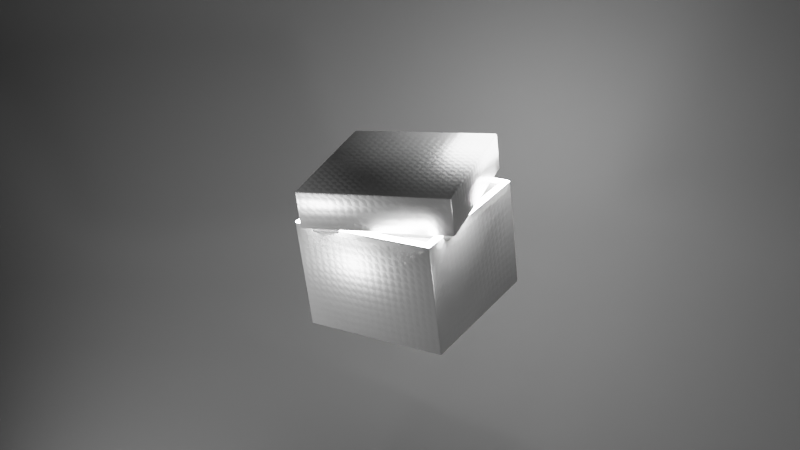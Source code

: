 # Source: Package.blend  (saved by Blender 2.80.50; exported with 4.5.12 LTS)
import bpy
from mathutils import Matrix  # noqa: F401  (used for matrix-valued properties, if any)

bpy.ops.wm.read_factory_settings(use_empty=True)
scene = bpy.context.scene
scene.name = 'Scene'

# ---- collections
col_collection = bpy.data.collections.new('Collection'); scene.collection.children.link(col_collection)

# ---- images (referenced by path relative to the original .blend; pixels are not part of the script)
import os
ASSET_DIR = os.environ.get("B2B_ASSET_DIR", "")  # directory of the original .blend (textures are referenced by path, not embedded)
HERE = os.path.dirname(os.path.abspath(__file__))  # packed textures are extracted next to this script under _unpacked/

def load_image(name, relpath, width, height, colorspace="sRGB"):
    """Load a texture the original file referenced (path relative to the .blend, or extracted next to this script)."""
    p = next((c for c in (os.path.join(HERE, relpath), os.path.join(ASSET_DIR, relpath)) if relpath and os.path.exists(c)), "")
    if p:
        img = bpy.data.images.load(p, check_existing=True)
        img.name = name
    else:  # same state as the original file: an image datablock whose file is absent (Cycles renders it pink)
        img = bpy.data.images.new(name, width, height)
        img.source = "FILE"
        img.filepath = "//" + (relpath or name)
    img.colorspace_settings.name = colorspace
    return img
img_stickertex_jpg = load_image('StickerTex.jpg', 'StickerTex.jpg', 1024, 1024, 'sRGB')

# ---- materials (node trees are filled in below, after node groups)
mat_material_001 = bpy.data.materials.new('Material.001')
mat_material_001.use_transparent_shadow = False
mat_material_001.roughness = 0.25
mat_emit = bpy.data.materials.new('Emit')
mat_emit.use_transparent_shadow = False
mat_emit.roughness = 0.25
mat_material = bpy.data.materials.new('Material')
mat_material.use_transparent_shadow = False
mat_material.roughness = 0.25

# ---- material node trees
mat_material_001.use_nodes = True; mat_material_001.node_tree.nodes.clear()
_N = mat_material_001.node_tree.nodes; _L = mat_material_001.node_tree.links
n0 = _N.new('ShaderNodeOutputMaterial'); n0.name = 'Material Output'; n0.location = (915, 300)
n1 = _N.new('ShaderNodeBsdfPrincipled'); n1.name = 'Principled BSDF'; n1.location = (625, 300)
n1.distribution = 'GGX'
n1.subsurface_method = 'BURLEY'
n1.inputs[3].default_value = 1.45
n2 = _N.new('ShaderNodeValToRGB'); n2.name = 'ColorRamp'; n2.location = (-306, 132)
n2.color_ramp.interpolation = 'CONSTANT'
while len(n2.color_ramp.elements) > 1: n2.color_ramp.elements.remove(n2.color_ramp.elements[-1])
n2.color_ramp.elements[0].position = 0.0; n2.color_ramp.elements[0].color = (0.0, 0.0, 0.0, 1.0)
_e = n2.color_ramp.elements.new(0.2727); _e.color = (1.0, 1.0, 1.0, 1.0)
n3 = _N.new('ShaderNodeBump'); n3.name = 'Bump'; n3.location = (205, -41)
n3.invert = True
n3.inputs[0].default_value = 0.03455
n3.inputs[1].default_value = 1.0
n3.inputs[2].default_value = 1.0
n4 = _N.new('ShaderNodeTexCoord'); n4.name = 'Texture Coordinate'; n4.location = (-625, -252)
n5 = _N.new('ShaderNodeMapping'); n5.name = 'Mapping'; n5.location = (-353, -189)
n6 = _N.new('ShaderNodeTexMagic'); n6.name = 'Magic Texture'; n6.location = (15, -235)
n6.inputs[1].default_value = 6.3
n7 = _N.new('ShaderNodeTexCoord'); n7.name = 'Texture Coordinate.001'; n7.location = (-1236, 233)
n8 = _N.new('ShaderNodeMapping'); n8.name = 'Mapping.001'; n8.location = (-1016, 259)
n9 = _N.new('ShaderNodeTexImage'); n9.name = 'Image Texture'; n9.location = (-590, 257)
n9.image = img_stickertex_jpg
n10 = _N.new('ShaderNodeBump'); n10.name = 'Bump.001'; n10.location = (41, 64)
n10.inputs[0].default_value = 0.6364
n10.inputs[1].default_value = 0.05
n10.inputs[2].default_value = 1.0
n11 = _N.new('ShaderNodeValToRGB'); n11.name = 'ColorRamp.001'; n11.location = (1, 425)
while len(n11.color_ramp.elements) > 1: n11.color_ramp.elements.remove(n11.color_ramp.elements[-1])
n11.color_ramp.elements[0].position = 0.0; n11.color_ramp.elements[0].color = (0.2219, 0.2219, 0.2219, 1.0)
_e = n11.color_ramp.elements.new(1.0); _e.color = (0.8411, 0.8411, 0.8411, 1.0)
n12 = _N.new('ShaderNodeInvert'); n12.name = 'Invert'; n12.location = (265, 195)
_L.new(n1.outputs[0], n0.inputs[0])
_L.new(n5.outputs[0], n6.inputs[0])
_L.new(n3.outputs[0], n1.inputs[5])
_L.new(n4.outputs[3], n5.inputs[0])
_L.new(n7.outputs[2], n8.inputs[0])
_L.new(n8.outputs[0], n9.inputs[0])
_L.new(n9.outputs[0], n2.inputs[0])
_L.new(n10.outputs[0], n3.inputs[4])
_L.new(n2.outputs[0], n10.inputs[3])
_L.new(n6.outputs[0], n3.inputs[3])
_L.new(n9.outputs[0], n11.inputs[0])
_L.new(n11.outputs[0], n1.inputs[0])
_L.new(n11.outputs[0], n1.inputs[2])
_L.new(n9.outputs[0], n12.inputs[1])
_L.new(n12.outputs[0], n1.inputs[1])
n0.is_active_output = True
mat_emit.use_nodes = True; mat_emit.node_tree.nodes.clear()
_N = mat_emit.node_tree.nodes; _L = mat_emit.node_tree.links
n0 = _N.new('ShaderNodeOutputMaterial'); n0.name = 'Material Output'; n0.location = (300, 300)
n1 = _N.new('ShaderNodeEmission'); n1.name = 'Emission'; n1.location = (10, 300)
n1.inputs[1].default_value = 80.0
_L.new(n1.outputs[0], n0.inputs[0])
n0.is_active_output = True
mat_material.use_nodes = True; mat_material.node_tree.nodes.clear()
_N = mat_material.node_tree.nodes; _L = mat_material.node_tree.links
n0 = _N.new('ShaderNodeOutputMaterial'); n0.name = 'Material Output'; n0.location = (300, 300)
n1 = _N.new('ShaderNodeBsdfPrincipled'); n1.name = 'Principled BSDF'; n1.location = (10, 300)
n1.distribution = 'GGX'
n1.subsurface_method = 'BURLEY'
n1.inputs[0].default_value = (0.08406, 0.08406, 0.08406, 1.0)
n1.inputs[2].default_value = 1.0
n1.inputs[3].default_value = 1.45
n1.inputs[13].default_value = 0.0
_L.new(n1.outputs[0], n0.inputs[0])
n0.is_active_output = True

# ---- world
world_world = bpy.data.worlds.new('World'); scene.world = world_world
world_world.use_nodes = True; world_world.node_tree.nodes.clear()
_N = world_world.node_tree.nodes; _L = world_world.node_tree.links
n0 = _N.new('ShaderNodeOutputWorld'); n0.name = 'World Output'; n0.location = (300, 300)
n1 = _N.new('ShaderNodeBackground'); n1.name = 'Background'; n1.location = (10, 300)
n1.inputs[0].default_value = (0.05088, 0.05088, 0.05088, 1.0)
_L.new(n1.outputs[0], n0.inputs[0])
n0.is_active_output = True
world_world.color = (0.05088, 0.05088, 0.05088)
world_world.use_sun_shadow = False
world_world.sun_shadow_jitter_overblur = 0.0

# ---- cameras
cam_camera_001 = bpy.data.cameras.new('Camera.001')
cam_camera_001.dof.focus_distance = 0.0
cam_camera_001.dof.aperture_fstop = 0.1

# ---- lights
light_point = bpy.data.lights.new('Point', 'POINT')
light_point.transmission_factor = 0.0
light_point.energy = 1000.0
light_point.shadow_buffer_clip_start = 0.5
light_point.shadow_soft_size = 1.12
light_point.shadow_maximum_resolution = 0.006
light_point.use_absolute_resolution = True
light_area = bpy.data.lights.new('Area', 'AREA')
light_area.transmission_factor = 0.0
light_area.energy = 785.4
light_area.shadow_buffer_clip_start = 0.5
light_area.shadow_soft_size = 1.0
light_area.shadow_maximum_resolution = 0.006
light_area.use_absolute_resolution = True
light_area.size = 1.0
light_area.size_y = 1.0
light_area_001 = bpy.data.lights.new('Area.001', 'AREA')
light_area_001.transmission_factor = 0.0
light_area_001.energy = 785.4
light_area_001.shadow_buffer_clip_start = 0.5
light_area_001.shadow_soft_size = 1.0
light_area_001.shadow_maximum_resolution = 0.006
light_area_001.use_absolute_resolution = True
light_area_001.size = 1.0
light_area_001.size_y = 1.0
light_area_002 = bpy.data.lights.new('Area.002', 'AREA')
light_area_002.transmission_factor = 0.0
light_area_002.energy = 785.4
light_area_002.shadow_buffer_clip_start = 0.5
light_area_002.shadow_soft_size = 1.0
light_area_002.shadow_maximum_resolution = 0.006
light_area_002.use_absolute_resolution = True
light_area_002.size = 1.0
light_area_002.size_y = 1.0

# ---- meshes
me_cube = bpy.data.meshes.new('Cube')
me_cube.from_pydata([(-1.0, -1.0, -1.0), (-1.0, 1.0, -1.0), (1.0, -1.0, -1.0), (1.0, 1.0, -1.0), (-1.0, -1.0, 0.5), (-1.0, 1.0, 0.5), (1.0, 1.0, 0.5), (1.0, -1.0, 0.5), (-0.9, -0.9, 0.5), (-0.9, 0.9, 0.5), (0.9, 0.9, 0.5), (0.9, -0.9, 0.5), (-0.9, -0.9, -0.9), (-0.9, 0.9, -0.9), (0.9, 0.9, -0.9), (0.9, -0.9, -0.9)], [], [(1, 3, 2, 0), (2, 7, 4, 0), (3, 6, 7, 2), (1, 5, 6, 3), (0, 4, 5, 1), (7, 6, 10, 11), (6, 5, 9, 10), (4, 7, 11, 8), (5, 4, 8, 9), (10, 9, 13, 14), (8, 11, 15, 12), (9, 8, 12, 13), (11, 10, 14, 15)])
me_cube.polygons.foreach_set('use_smooth', [True] * 13)
me_cube.polygons.foreach_set('material_index', [0, 0, 0, 0, 0, 1, 1, 1, 1, 0, 0, 0, 0])
_uv = me_cube.uv_layers.new(name='UVMap')
_uv.uv.foreach_set('vector', [0.2095, 0.1625, 0.162, 0.1625, 0.162, 0.1174, 0.2095, 0.1174, 0.6863, 0.06635, 0.6863, 0.2673, 0.4322, 0.2673, 0.4322, 0.06635, 0.9065, 0.06671, 0.9065, 0.2676, 0.6864, 0.2669, 0.6864, 0.06671, 0.4622, 0.6315, 0.4622, 0.9597, 0.04697, 0.9597, 0.04698, 0.6315, 0.3135, 0.306, 0.2276, 0.4296, 0.07119, 0.3209, 0.1572, 0.1972, 0.1145, 0.07231, 0.162, 0.07231, 0.1596, 0.07457, 0.1169, 0.07457, 0.162, 0.07231, 0.162, 0.1174, 0.1596, 0.1151, 0.1596, 0.07457, 0.1145, 0.1174, 0.1145, 0.07231, 0.1169, 0.07457, 0.1169, 0.1151, 0.162, 0.1174, 0.1145, 0.1174, 0.1169, 0.1151, 0.1596, 0.1151, 0.2784, 0.1129, 0.2784, 0.1534, 0.2451, 0.1534, 0.2451, 0.1129, 0.2855, 0.07231, 0.2855, 0.1129, 0.2522, 0.1129, 0.2522, 0.07231, 0.2451, 0.2346, 0.2451, 0.194, 0.2784, 0.194, 0.2784, 0.2346, 0.2451, 0.194, 0.2451, 0.1534, 0.2784, 0.1534, 0.2784, 0.194])
me_cube.materials.append(mat_material_001)
me_cube.materials.append(mat_emit)
me_cube.use_remesh_preserve_volume = False
me_cube.use_remesh_preserve_attributes = False
me_cube.use_mirror_vertex_groups = False
me_cube.update()
me_cube_002 = bpy.data.meshes.new('Cube.002')
me_cube_002.from_pydata([(-1.0, -1.0, 0.5952), (-1.0, 1.0, 0.5952), (1.0, -1.0, 0.5952), (1.0, 1.0, 0.5952), (-1.0, -1.0, 0.09525), (-1.0, 1.0, 0.09525), (1.0, 1.0, 0.09525), (1.0, -1.0, 0.09525), (-0.9, -0.9, 0.09525), (-0.9, 0.9, 0.09525), (0.9, 0.9, 0.09525), (0.9, -0.9, 0.09525), (-0.9, -0.9, -0.00475), (-0.9, 0.9, -0.00475), (0.9, 0.9, -0.00475), (0.9, -0.9, -0.00475), (-0.8, -0.8, -0.00475), (-0.8, 0.8, -0.00475), (0.8, 0.8, -0.00475), (0.8, -0.8, -0.00475), (-0.8, -0.8, 0.4952), (-0.8, 0.8, 0.4952), (0.8, 0.8, 0.4952), (0.8, -0.8, 0.4952)], [], [(4, 0, 1, 5), (5, 1, 3, 6), (6, 3, 2, 7), (7, 2, 0, 4), (3, 1, 0, 2), (5, 6, 10, 9), (7, 4, 8, 11), (4, 5, 9, 8), (6, 7, 11, 10), (9, 10, 14, 13), (11, 8, 12, 15), (8, 9, 13, 12), (10, 11, 15, 14), (12, 13, 17, 16), (14, 15, 19, 18), (13, 14, 18, 17), (15, 12, 16, 19), (17, 18, 22, 21), (19, 16, 20, 23), (16, 17, 21, 20), (18, 19, 23, 22)])
me_cube_002.polygons.foreach_set('use_smooth', [True] * 21)
me_cube_002.polygons.foreach_set('material_index', [0, 0, 0, 0, 0, 1, 1, 1, 1, 0, 0, 0, 0, 0, 0, 0, 0, 0, 0, 0, 0])
_uv = me_cube_002.uv_layers.new(name='UVMap')
_uv.uv.foreach_set('vector', [0.2214, 0.2481, 0.2095, 0.2481, 0.2095, 0.203, 0.2214, 0.203, 0.8606, 0.7623, 0.8606, 0.8532, 0.5159, 0.8532, 0.5159, 0.7623, 0.2784, 0.1129, 0.2902, 0.1129, 0.2902, 0.1579, 0.2784, 0.1579, 0.8585, 0.7626, 0.8585, 0.8504, 0.5251, 0.8504, 0.5251, 0.7626, 0.9026, 0.4666, 0.6773, 0.6908, 0.4409, 0.4534, 0.6662, 0.2291, 0.1145, 0.1625, 0.1145, 0.1174, 0.1169, 0.1196, 0.1169, 0.1602, 0.162, 0.1174, 0.162, 0.1625, 0.1596, 0.1602, 0.1596, 0.1196, 0.162, 0.1625, 0.1145, 0.1625, 0.1169, 0.1602, 0.1596, 0.1602, 0.1145, 0.1174, 0.162, 0.1174, 0.1596, 0.1196, 0.1169, 0.1196, 0.2024, 0.203, 0.2024, 0.1625, 0.2047, 0.1625, 0.2047, 0.203, 0.2024, 0.1625, 0.2024, 0.203, 0.2, 0.203, 0.2, 0.1625, 0.2047, 0.203, 0.2047, 0.1625, 0.2071, 0.1625, 0.2071, 0.203, 0.1976, 0.203, 0.1976, 0.1625, 0.2, 0.1625, 0.2, 0.203, 0.2522, 0.1129, 0.2095, 0.1129, 0.2119, 0.1106, 0.2499, 0.1106, 0.2095, 0.07231, 0.2522, 0.07231, 0.2499, 0.07457, 0.2119, 0.07457, 0.2095, 0.1129, 0.2095, 0.07231, 0.2119, 0.07457, 0.2119, 0.1106, 0.2522, 0.07231, 0.2522, 0.1129, 0.2499, 0.1106, 0.2499, 0.07457, 0.1145, 0.2436, 0.1145, 0.2075, 0.1264, 0.2075, 0.1264, 0.2436, 0.2902, 0.203, 0.2902, 0.2391, 0.2784, 0.2391, 0.2784, 0.203, 0.2332, 0.203, 0.2332, 0.2391, 0.2214, 0.2391, 0.2214, 0.203, 0.2451, 0.203, 0.2451, 0.2391, 0.2332, 0.2391, 0.2332, 0.203])
me_cube_002.materials.append(mat_material_001)
me_cube_002.materials.append(mat_emit)
me_cube_002.use_remesh_preserve_volume = False
me_cube_002.use_remesh_preserve_attributes = False
me_cube_002.use_mirror_vertex_groups = False
me_cube_002.update()
me_plane_002 = bpy.data.meshes.new('Plane.002')
me_plane_002.from_pydata([(-2.881, -2.881, -1.121e-07), (2.881, -2.881, -1.121e-07), (-2.881, 2.288, -2.584), (2.881, 2.288, -2.584), (-2.881, -0.1755, 0.09454), (-2.881, 1.847, -2.268), (-2.881, 0.02685, 0.04478), (-2.881, 0.237, -0.05166), (-2.881, 0.4538, -0.1878), (-2.881, 0.6762, -0.3565), (-2.881, 0.9028, -0.5509), (-2.881, 1.133, -0.7639), (-2.881, 1.331, -0.9915), (-2.881, 1.46, -1.23), (-2.881, 1.542, -1.471), (-2.881, 1.601, -1.704), (-2.881, 1.661, -1.92), (-2.881, 1.74, -2.111), (2.881, 1.847, -2.268), (2.881, -0.1755, 0.09454), (2.881, 1.74, -2.111), (2.881, 1.661, -1.92), (2.881, 1.601, -1.704), (2.881, 1.542, -1.471), (2.881, 1.46, -1.23), (2.881, 1.331, -0.9915), (2.881, 1.133, -0.7639), (2.881, 0.9028, -0.5509), (2.881, 0.6762, -0.3565), (2.881, 0.4538, -0.1878), (2.881, 0.237, -0.05166), (2.881, 0.02685, 0.04478)], [], [(5, 18, 3, 2), (18, 5, 17, 20), (20, 17, 16, 21), (21, 16, 15, 22), (22, 15, 14, 23), (23, 14, 13, 24), (24, 13, 12, 25), (25, 12, 11, 26), (26, 11, 10, 27), (27, 10, 9, 28), (28, 9, 8, 29), (29, 8, 7, 30), (30, 7, 6, 31), (31, 6, 4, 19), (0, 1, 19, 4)])
me_plane_002.polygons.foreach_set('use_smooth', [True] * 15)
_uv = me_plane_002.uv_layers.new(name='UVMap')
_uv.uv.foreach_set('vector', [0.0, 0.7188, 1.0, 0.7188, 1.0, 1.0, 0.0, 1.0, 1.0, 0.7188, 0.0, 0.7188, 0.0, 0.6852, 1.0, 0.6852, 1.0, 0.6852, 0.0, 0.6852, 0.0, 0.6515, 1.0, 0.6515, 1.0, 0.6515, 0.0, 0.6515, 0.0, 0.6178, 1.0, 0.6178, 1.0, 0.6178, 0.0, 0.6178, 0.0, 0.5842, 1.0, 0.5842, 1.0, 0.5842, 0.0, 0.5842, 0.0, 0.5505, 1.0, 0.5505, 1.0, 0.5505, 0.0, 0.5505, 0.0, 0.5168, 1.0, 0.5168, 1.0, 0.5168, 0.0, 0.5168, 0.0, 0.4832, 1.0, 0.4832, 1.0, 0.4832, 0.0, 0.4832, 0.0, 0.4495, 1.0, 0.4495, 1.0, 0.4495, 0.0, 0.4495, 0.0, 0.4158, 1.0, 0.4158, 1.0, 0.4158, 0.0, 0.4158, 0.0, 0.3822, 1.0, 0.3822, 1.0, 0.3822, 0.0, 0.3822, 0.0, 0.3485, 1.0, 0.3485, 1.0, 0.3485, 0.0, 0.3485, 0.0, 0.3148, 1.0, 0.3148, 1.0, 0.3148, 0.0, 0.3148, 0.0, 0.2812, 1.0, 0.2812, 0.0, 0.0, 1.0, 0.0, 1.0, 0.2812, 0.0, 0.2812])
me_plane_002.materials.append(mat_material)
me_plane_002.use_remesh_preserve_volume = False
me_plane_002.use_remesh_preserve_attributes = False
me_plane_002.use_mirror_vertex_groups = False
me_plane_002.update()

# ---- objects
ob_cube = bpy.data.objects.new('Cube', me_cube)
ob_cube_001 = bpy.data.objects.new('Cube.001', me_cube_002)
ob_camera = bpy.data.objects.new('Camera', cam_camera_001)
ob_plane = bpy.data.objects.new('Plane', me_plane_002)
ob_empty = bpy.data.objects.new('Empty', None)
ob_point = bpy.data.objects.new('Point', light_point)
ob_area = bpy.data.objects.new('Area', light_area)
ob_area_001 = bpy.data.objects.new('Area.001', light_area_001)
ob_area_002 = bpy.data.objects.new('Area.002', light_area_002)

# ---- transforms, parenting, visibility, modifiers, constraints
ob_cube.parent = ob_empty
ob_cube.matrix_parent_inverse = Matrix(((0.7872, -0.0, 0.0, -0.0), (-0.0, 0.7872, -0.0, 0.0), (0.0, -0.0, 0.7872, -0.0), (-0.0, 0.0, -0.0, 1.0)))
ob_cube.location = (0.0, 0.0, -0.008592)
ob_cube.rotation_euler = (0.0, 0.0, 0.03802)
ob_cube.lineart.crease_threshold = 0.0
_m = ob_cube.modifiers.new('Bevel', 'BEVEL')
_m.width = 0.015
_m.width_pct = 0.015
_m.limit_method = 'NONE'
ob_cube_001.parent = ob_empty
ob_cube_001.matrix_parent_inverse = Matrix(((0.7872, -0.0, 0.0, -0.0), (-0.0, 0.7872, -0.0, 0.0), (0.0, -0.0, 0.7872, -0.0), (-0.0, 0.0, -0.0, 1.0)))
ob_cube_001.location = (0.0, 0.0, 0.4335)
ob_cube_001.rotation_euler = (0.0, 0.0, 0.2737)
ob_cube_001.lineart.crease_threshold = 0.0
_m = ob_cube_001.modifiers.new('Bevel', 'BEVEL')
_m.width = 0.015
_m.width_pct = 0.015
_m.limit_method = 'NONE'
ob_camera.location = (3.555, -14.54, 0.6353)
ob_camera.rotation_euler = (-4.761, -8.955e-06, 0.2442)
ob_camera.lineart.crease_threshold = 0.0
ob_plane.location = (0.0, 2.896, -1.193)
ob_plane.rotation_euler = (1.447, -0.0, 0.0)
ob_plane.scale = (-8.649, -5.045, -6.815)
ob_plane.lineart.crease_threshold = 0.0
ob_empty.location = (0.1864, -0.5845, -0.1872)
ob_empty.rotation_euler = (0.3926, 0.1411, 5.915)
ob_empty.scale = (1.27, 1.27, 1.27)
ob_empty.empty_display_type = 'CUBE'
ob_empty.lineart.crease_threshold = 0.0
ob_point.location = (1.514, 0.7483, 1.659)
ob_point.lineart.crease_threshold = 0.0
ob_area.location = (0.0, 0.0, 0.0)
ob_area.lineart.crease_threshold = 0.0
ob_area_001.location = (-5.939, -3.88, -2.3)
ob_area_001.rotation_euler = (1.953, 0.139, 5.265)
ob_area_001.lineart.crease_threshold = 0.0
ob_area_002.location = (10.63, -9.299, -3.386)
ob_area_002.rotation_euler = (1.803, 0.2156, 7.173)
ob_area_002.lineart.crease_threshold = 0.0
cam_camera_001.dof.focus_object = ob_empty

# ---- collection membership
col_collection.objects.link(ob_cube)
col_collection.objects.link(ob_cube_001)
col_collection.objects.link(ob_camera)
col_collection.objects.link(ob_plane)
col_collection.objects.link(ob_empty)
col_collection.objects.link(ob_point)
col_collection.objects.link(ob_area)
col_collection.objects.link(ob_area_001)
col_collection.objects.link(ob_area_002)

# ---- scene / render settings (as saved in the file)
scene.camera = ob_camera
scene.frame_start = 1; scene.frame_end = 150; scene.frame_set(63)
scene.render.engine = 'BLENDER_EEVEE_NEXT'
scene.render.image_settings.file_format = 'FFMPEG'
scene.render.image_settings.color_mode = 'RGB'
scene.render.image_settings.quality = 100
scene.render.use_motion_blur = True
scene.cycles.feature_set = 'EXPERIMENTAL'
scene.cycles.use_denoising = False
scene.cycles.samples = 128
scene.cycles.sampling_pattern = 'TABULATED_SOBOL'
scene.cycles.use_adaptive_sampling = False
scene.cycles.use_light_tree = False
scene.eevee.use_raytracing = True
scene.view_settings.view_transform = 'Filmic'
bpy.context.view_layer.update()
